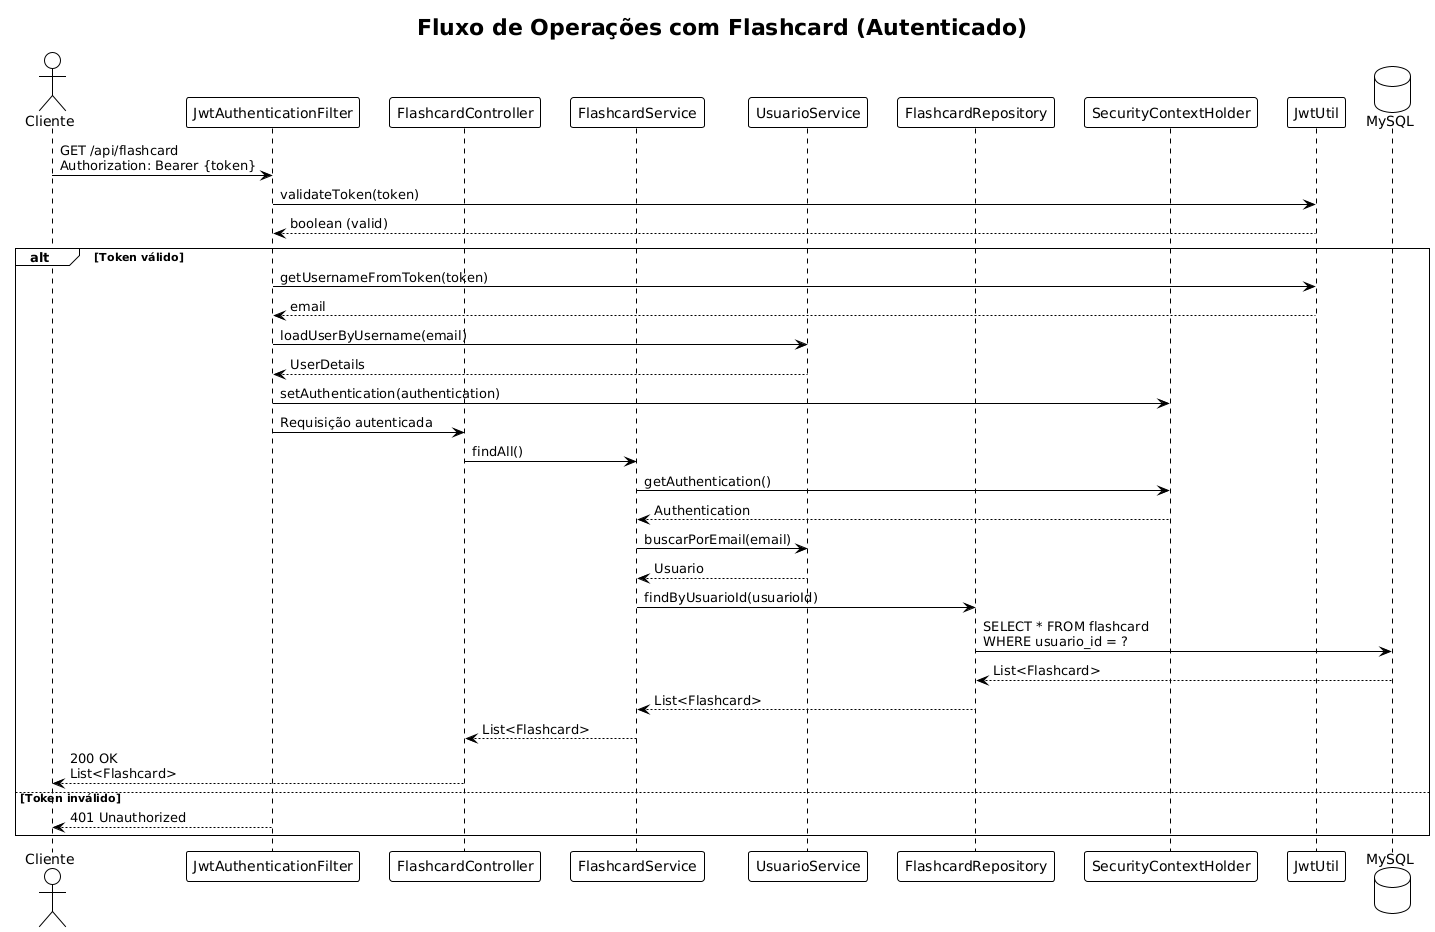

The diagram above was rendered by PlantUML. Its source (embedded in the PNG):
@startuml
!theme plain
title Fluxo de Operações com Flashcard (Autenticado)

actor Cliente
participant JwtAuthenticationFilter
participant FlashcardController
participant FlashcardService
participant UsuarioService
participant FlashcardRepository
participant SecurityContextHolder
participant JwtUtil
database MySQL

Cliente -> JwtAuthenticationFilter: GET /api/flashcard\nAuthorization: Bearer {token}

JwtAuthenticationFilter -> JwtUtil: validateToken(token)

JwtUtil --> JwtAuthenticationFilter: boolean (valid)

alt Token válido
    JwtAuthenticationFilter -> JwtUtil: getUsernameFromToken(token)
    
    JwtUtil --> JwtAuthenticationFilter: email
    
    JwtAuthenticationFilter -> UsuarioService: loadUserByUsername(email)
    
    UsuarioService --> JwtAuthenticationFilter: UserDetails
    
    JwtAuthenticationFilter -> SecurityContextHolder: setAuthentication(authentication)
    
    JwtAuthenticationFilter -> FlashcardController: Requisição autenticada
    
    FlashcardController -> FlashcardService: findAll()
    
    FlashcardService -> SecurityContextHolder: getAuthentication()
    
    SecurityContextHolder --> FlashcardService: Authentication
    
    FlashcardService -> UsuarioService: buscarPorEmail(email)
    
    UsuarioService --> FlashcardService: Usuario
    
    FlashcardService -> FlashcardRepository: findByUsuarioId(usuarioId)
    
    FlashcardRepository -> MySQL: SELECT * FROM flashcard\nWHERE usuario_id = ?
    
    MySQL --> FlashcardRepository: List<Flashcard>
    
    FlashcardRepository --> FlashcardService: List<Flashcard>
    
    FlashcardService --> FlashcardController: List<Flashcard>
    
    FlashcardController --> Cliente: 200 OK\nList<Flashcard>
else Token inválido
    JwtAuthenticationFilter --> Cliente: 401 Unauthorized
end
@enduml